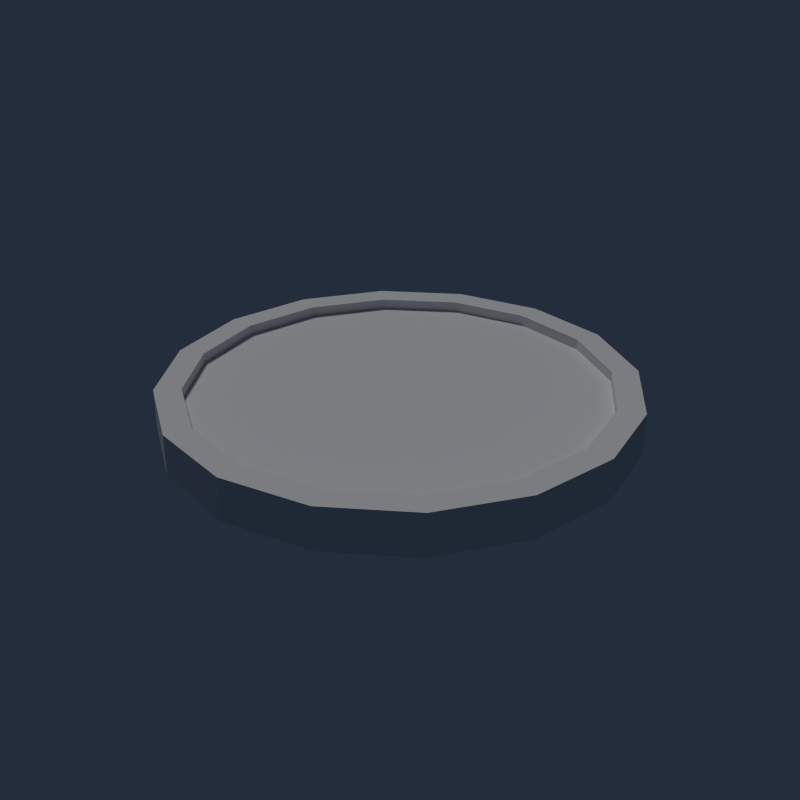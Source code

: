 # Source: coin_RagioneIstinto.blend  (saved by Blender 2.79.0; exported with 4.5.12 LTS)
import bpy
from mathutils import Matrix  # noqa: F401  (used for matrix-valued properties, if any)

bpy.ops.wm.read_factory_settings(use_empty=True)
scene = bpy.context.scene
scene.name = 'Scene'

# ---- collections
col_collection_1 = bpy.data.collections.new('Collection 1'); scene.collection.children.link(col_collection_1)

# ---- world
world_world = bpy.data.worlds.new('World'); scene.world = world_world
world_world.color = (0.01739, 0.02611, 0.04445)
world_world.use_sun_shadow = False
world_world.sun_shadow_jitter_overblur = 0.0
world_world.cycles.sampling_method = 'NONE'
world_world.cycles.sample_map_resolution = 256

# ---- lights
light_sun = bpy.data.lights.new('Sun', 'SUN')
light_sun.transmission_factor = 0.0
light_sun.angle = 0.1993
light_sun.energy = 0.8
light_sun.shadow_buffer_clip_start = 0.5
light_sun.shadow_soft_size = 0.1
light_sun.shadow_cascade_max_distance = 1000.0
light_sun.cycles.use_multiple_importance_sampling = False

# ---- meshes
me_coin = bpy.data.meshes.new('coin')
me_coin.from_pydata([(6.669e-09, 0.2188, 0.03622), (0.08372, 0.2021, 0.03622), (0.1547, 0.1547, 0.03622), (0.2021, 0.08372, 0.03622), (0.2188, -1.184e-08, 0.03622), (0.2021, -0.08372, 0.03622), (0.1547, -0.1547, 0.03622), (0.08372, -0.2021, 0.03622), (3.97e-08, -0.2188, 0.03622), (-0.08372, -0.2021, 0.03622), (-0.1547, -0.1547, 0.03622), (-0.2021, -0.08372, 0.03622), (-0.2188, 3.358e-10, 0.03622), (-0.2021, 0.08372, 0.03622), (-0.1547, 0.1547, 0.03622), (-0.08372, 0.2021, 0.03622), (0.09443, 0.228, 0.03622), (1.82e-09, 0.2467, 0.03622), (0.1745, 0.1745, 0.03622), (0.228, 0.09443, 0.03622), (0.2468, -1.201e-08, 0.03622), (0.228, -0.09443, 0.03622), (0.1745, -0.1745, 0.03622), (0.09443, -0.228, 0.03622), (3.908e-08, -0.2467, 0.03622), (-0.09443, -0.228, 0.03622), (-0.1745, -0.1745, 0.03622), (-0.228, -0.09443, 0.03622), (-0.2467, 1.721e-09, 0.03622), (-0.228, 0.09443, 0.03622), (-0.1745, 0.1745, 0.03622), (-0.09443, 0.228, 0.03622), (0.08372, 0.2021, 0.01799), (6.669e-09, 0.2188, 0.01799), (0.1547, 0.1547, 0.01799), (0.2021, 0.08372, 0.01799), (0.2188, -1.184e-08, 0.01799), (0.2021, -0.08372, 0.01799), (0.1547, -0.1547, 0.01799), (0.08372, -0.2021, 0.01799), (3.97e-08, -0.2188, 0.01799), (-0.08372, -0.2021, 0.01799), (-0.1547, -0.1547, 0.01799), (-0.2021, -0.08372, 0.01799), (-0.2188, 3.358e-10, 0.01799), (-0.2021, 0.08372, 0.01799), (-0.1547, 0.1547, 0.01799), (-0.08372, 0.2021, 0.01799), (2.742e-08, 3.26e-09, 0.01799), (6.669e-09, 0.2188, -0.03622), (0.08372, 0.2021, -0.03622), (0.1547, 0.1547, -0.03622), (0.2021, 0.08372, -0.03622), (0.2188, -1.184e-08, -0.03622), (0.2021, -0.08372, -0.03622), (0.1547, -0.1547, -0.03622), (0.08372, -0.2021, -0.03622), (3.97e-08, -0.2188, -0.03622), (-0.08372, -0.2021, -0.03622), (-0.1547, -0.1547, -0.03622), (-0.2021, -0.08372, -0.03622), (-0.2188, 3.358e-10, -0.03622), (-0.2021, 0.08372, -0.03622), (-0.1547, 0.1547, -0.03622), (-0.08372, 0.2021, -0.03622), (0.09443, 0.228, -0.03622), (1.82e-09, 0.2467, -0.03622), (0.1745, 0.1745, -0.03622), (0.228, 0.09443, -0.03622), (0.2468, -1.201e-08, -0.03622), (0.228, -0.09443, -0.03622), (0.1745, -0.1745, -0.03622), (0.09443, -0.228, -0.03622), (3.908e-08, -0.2467, -0.03622), (-0.09443, -0.228, -0.03622), (-0.1745, -0.1745, -0.03622), (-0.228, -0.09443, -0.03622), (-0.2467, 1.721e-09, -0.03622), (-0.228, 0.09443, -0.03622), (-0.1745, 0.1745, -0.03622), (-0.09443, 0.228, -0.03622), (0.08372, 0.2021, -0.01799), (6.669e-09, 0.2188, -0.01799), (0.1547, 0.1547, -0.01799), (0.2021, 0.08372, -0.01799), (0.2188, -1.184e-08, -0.01799), (0.2021, -0.08372, -0.01799), (0.1547, -0.1547, -0.01799), (0.08372, -0.2021, -0.01799), (3.97e-08, -0.2188, -0.01799), (-0.08372, -0.2021, -0.01799), (-0.1547, -0.1547, -0.01799), (-0.2021, -0.08372, -0.01799), (-0.2188, 3.358e-10, -0.01799), (-0.2021, 0.08372, -0.01799), (-0.1547, 0.1547, -0.01799), (-0.08372, 0.2021, -0.01799), (2.742e-08, 3.26e-09, -0.01799)], [], [(14, 15, 31, 30), (11, 12, 28, 27), (8, 9, 25, 24), (5, 6, 22, 21), (2, 3, 19, 18), (13, 14, 30, 29), (11, 10, 42, 43), (10, 11, 27, 26), (34, 32, 48), (18, 67, 65, 16), (19, 68, 67, 18), (20, 69, 68, 19), (21, 70, 69, 20), (22, 71, 70, 21), (23, 72, 71, 22), (24, 73, 72, 23), (25, 74, 73, 24), (26, 75, 74, 25), (27, 76, 75, 26), (28, 77, 76, 27), (29, 78, 77, 28), (30, 79, 78, 29), (31, 80, 79, 30), (17, 66, 80, 31), (3, 4, 20, 19), (6, 7, 23, 22), (9, 10, 26, 25), (12, 13, 29, 28), (1, 2, 18, 16), (15, 0, 17, 31), (4, 5, 21, 20), (0, 1, 16, 17), (7, 8, 24, 23), (3, 2, 34, 35), (14, 13, 45, 46), (6, 5, 37, 38), (9, 8, 40, 41), (12, 11, 43, 44), (4, 3, 35, 36), (15, 14, 46, 47), (7, 6, 38, 39), (10, 9, 41, 42), (2, 1, 32, 34), (13, 12, 44, 45), (5, 4, 36, 37), (0, 15, 47, 33), (1, 0, 33, 32), (8, 7, 39, 40), (47, 46, 48), (36, 35, 48), (38, 37, 48), (40, 39, 48), (42, 41, 48), (44, 43, 48), (32, 33, 48), (46, 45, 48), (35, 34, 48), (33, 47, 48), (37, 36, 48), (39, 38, 48), (41, 40, 48), (43, 42, 48), (45, 44, 48), (63, 79, 80, 64), (60, 76, 77, 61), (57, 73, 74, 58), (54, 70, 71, 55), (51, 67, 68, 52), (62, 78, 79, 63), (60, 92, 91, 59), (59, 75, 76, 60), (83, 97, 81), (52, 68, 69, 53), (55, 71, 72, 56), (58, 74, 75, 59), (61, 77, 78, 62), (50, 65, 67, 51), (64, 80, 66, 49), (53, 69, 70, 54), (49, 66, 65, 50), (56, 72, 73, 57), (52, 84, 83, 51), (63, 95, 94, 62), (55, 87, 86, 54), (58, 90, 89, 57), (61, 93, 92, 60), (53, 85, 84, 52), (64, 96, 95, 63), (56, 88, 87, 55), (59, 91, 90, 58), (51, 83, 81, 50), (62, 94, 93, 61), (54, 86, 85, 53), (49, 82, 96, 64), (50, 81, 82, 49), (57, 89, 88, 56), (96, 97, 95), (85, 97, 84), (87, 97, 86), (89, 97, 88), (91, 97, 90), (93, 97, 92), (81, 97, 82), (95, 97, 94), (84, 97, 83), (82, 97, 96), (86, 97, 85), (88, 97, 87), (90, 97, 89), (92, 97, 91), (94, 97, 93), (16, 65, 66, 17)])
me_coin.materials.append(None)
me_coin.use_remesh_preserve_volume = False
me_coin.use_remesh_preserve_attributes = False
me_coin.use_mirror_vertex_groups = False
me_coin.update()

# ---- objects
ob_coin = bpy.data.objects.new('coin', me_coin)
ob_sun = bpy.data.objects.new('Sun', light_sun)

# ---- transforms, parenting, visibility, modifiers, constraints
ob_coin.location = (0.0, 0.0, 0.0)
ob_coin.scale = (1.621, 1.621, 1.0)
ob_coin.lineart.crease_threshold = 0.0
ob_sun.location = (-4.431, 0.8644, 4.343)
ob_sun.rotation_euler = (-0.1197, -0.4569, 0.03078)
ob_sun.lineart.crease_threshold = 0.0

# ---- collection membership
col_collection_1.objects.link(ob_coin)
col_collection_1.objects.link(ob_sun)

# ---- scene / render settings (as saved in the file)
scene.frame_start = 1; scene.frame_end = 250; scene.frame_set(1)
scene.render.engine = 'BLENDER_EEVEE_NEXT'
scene.render.resolution_x = 2000
scene.render.resolution_y = 2000
scene.render.dither_intensity = 0.0
scene.cycles.use_denoising = False
scene.cycles.samples = 10
scene.cycles.sampling_pattern = 'TABULATED_SOBOL'
scene.cycles.light_sampling_threshold = 0.0
scene.cycles.use_adaptive_sampling = False
scene.cycles.use_light_tree = False
scene.cycles.blur_glossy = 0.0
scene.cycles.pixel_filter_type = 'GAUSSIAN'
scene.cycles.sample_clamp_indirect = 0.0
scene.view_settings.view_transform = 'Standard'
bpy.context.view_layer.update()

# ---- added for rendering (the .blend has no active camera): camera
cam_auto = bpy.data.cameras.new('AutoCamera')
cam_auto.lens = 50.0
cam_auto.sensor_width = 36.0
cam_auto.clip_end = 1000.0
ob_auto_camera = bpy.data.objects.new('AutoCamera', cam_auto)
scene.collection.objects.link(ob_auto_camera)
ob_auto_camera.location = (1.04892, -1.2587, 0.839133)
ob_auto_camera.rotation_euler = (1.09748, -7.21219e-08, 0.694738)
scene.camera = ob_auto_camera
bpy.context.view_layer.update()
